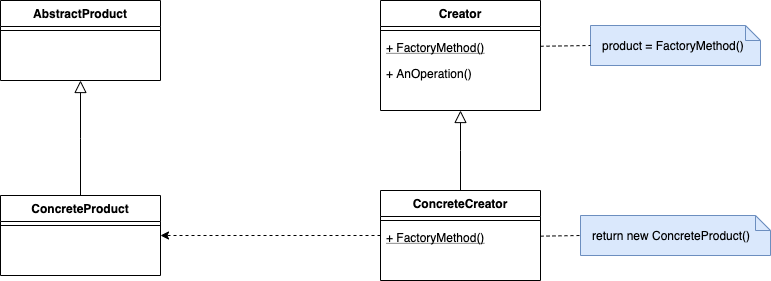

The diagram above was exported from draw.io. Its source (the exported page's mxGraphModel, read from the mxfile embedded in the PNG):
<mxGraphModel dx="1298" dy="785" grid="1" gridSize="10" guides="1" tooltips="1" connect="1" arrows="1" fold="1" page="1" pageScale="1" pageWidth="827" pageHeight="1169" math="0" shadow="0">
  <root>
    <mxCell id="WIyWlLk6GJQsqaUBKTNV-0" />
    <mxCell id="WIyWlLk6GJQsqaUBKTNV-1" parent="WIyWlLk6GJQsqaUBKTNV-0" />
    <mxCell id="JI8do4RIVTdYG_sJH8x3-19" style="edgeStyle=orthogonalEdgeStyle;rounded=0;orthogonalLoop=1;jettySize=auto;html=1;entryX=1;entryY=0.5;entryDx=0;entryDy=0;dashed=1;" edge="1" parent="WIyWlLk6GJQsqaUBKTNV-1" source="JI8do4RIVTdYG_sJH8x3-14" target="JI8do4RIVTdYG_sJH8x3-10">
      <mxGeometry relative="1" as="geometry" />
    </mxCell>
    <mxCell id="JI8do4RIVTdYG_sJH8x3-22" value="product = FactoryMethod()" style="shape=note;size=15;align=left;spacingLeft=10;html=1;whiteSpace=wrap;fillColor=#dae8fc;strokeColor=#6c8ebf;" vertex="1" parent="WIyWlLk6GJQsqaUBKTNV-1">
      <mxGeometry x="690" y="195" width="170" height="40" as="geometry" />
    </mxCell>
    <mxCell id="JI8do4RIVTdYG_sJH8x3-25" value="" style="endArrow=none;dashed=1;html=1;entryX=0;entryY=0.5;entryDx=0;entryDy=0;entryPerimeter=0;" edge="1" parent="WIyWlLk6GJQsqaUBKTNV-1" source="JI8do4RIVTdYG_sJH8x3-4" target="JI8do4RIVTdYG_sJH8x3-22">
      <mxGeometry width="50" height="50" relative="1" as="geometry">
        <mxPoint x="650" y="160" as="sourcePoint" />
        <mxPoint x="700" y="110" as="targetPoint" />
      </mxGeometry>
    </mxCell>
    <mxCell id="JI8do4RIVTdYG_sJH8x3-26" value="return new ConcreteProduct()" style="shape=note;size=15;align=left;spacingLeft=10;html=1;whiteSpace=wrap;fillColor=#dae8fc;strokeColor=#6c8ebf;" vertex="1" parent="WIyWlLk6GJQsqaUBKTNV-1">
      <mxGeometry x="680" y="385" width="190" height="40" as="geometry" />
    </mxCell>
    <mxCell id="JI8do4RIVTdYG_sJH8x3-27" value="" style="endArrow=none;dashed=1;html=1;entryX=0;entryY=0.5;entryDx=0;entryDy=0;entryPerimeter=0;" edge="1" parent="WIyWlLk6GJQsqaUBKTNV-1" source="JI8do4RIVTdYG_sJH8x3-16" target="JI8do4RIVTdYG_sJH8x3-26">
      <mxGeometry width="50" height="50" relative="1" as="geometry">
        <mxPoint x="650" y="222.69230769230762" as="sourcePoint" />
        <mxPoint x="700" y="220" as="targetPoint" />
      </mxGeometry>
    </mxCell>
    <mxCell id="JI8do4RIVTdYG_sJH8x3-28" value="" style="endArrow=block;endSize=10;endFill=0;shadow=0;strokeWidth=1;rounded=0;edgeStyle=elbowEdgeStyle;elbow=vertical;exitX=0.5;exitY=0;exitDx=0;exitDy=0;" edge="1" parent="WIyWlLk6GJQsqaUBKTNV-1" source="JI8do4RIVTdYG_sJH8x3-14">
      <mxGeometry width="160" relative="1" as="geometry">
        <mxPoint x="670" y="382" as="sourcePoint" />
        <mxPoint x="560" y="280" as="targetPoint" />
      </mxGeometry>
    </mxCell>
    <mxCell id="JI8do4RIVTdYG_sJH8x3-29" value="" style="endArrow=block;endSize=10;endFill=0;shadow=0;strokeWidth=1;rounded=0;edgeStyle=elbowEdgeStyle;elbow=vertical;exitX=0.5;exitY=0;exitDx=0;exitDy=0;entryX=0.5;entryY=1;entryDx=0;entryDy=0;" edge="1" parent="WIyWlLk6GJQsqaUBKTNV-1" source="JI8do4RIVTdYG_sJH8x3-10" target="JI8do4RIVTdYG_sJH8x3-6">
      <mxGeometry width="160" relative="1" as="geometry">
        <mxPoint x="139.5" y="390" as="sourcePoint" />
        <mxPoint x="139.5" y="310" as="targetPoint" />
      </mxGeometry>
    </mxCell>
    <mxCell id="JI8do4RIVTdYG_sJH8x3-0" value="Creator" style="swimlane;fontStyle=1;align=center;verticalAlign=top;childLayout=stackLayout;horizontal=1;startSize=26;horizontalStack=0;resizeParent=1;resizeLast=0;collapsible=1;marginBottom=0;rounded=0;shadow=0;strokeWidth=1;" vertex="1" parent="WIyWlLk6GJQsqaUBKTNV-1" treatAsSingle="0">
      <mxGeometry x="480" y="170" width="160" height="110" as="geometry">
        <mxRectangle x="130" y="380" width="160" height="26" as="alternateBounds" />
      </mxGeometry>
    </mxCell>
    <mxCell id="JI8do4RIVTdYG_sJH8x3-3" value="" style="line;html=1;strokeWidth=1;align=left;verticalAlign=middle;spacingTop=-1;spacingLeft=3;spacingRight=3;rotatable=0;labelPosition=right;points=[];portConstraint=eastwest;" vertex="1" parent="JI8do4RIVTdYG_sJH8x3-0">
      <mxGeometry y="26" width="160" height="8" as="geometry" />
    </mxCell>
    <mxCell id="JI8do4RIVTdYG_sJH8x3-4" value="+ FactoryMethod()" style="text;align=left;verticalAlign=top;spacingLeft=4;spacingRight=4;overflow=hidden;rotatable=0;points=[[0,0.5],[1,0.5]];portConstraint=eastwest;fontStyle=4" vertex="1" parent="JI8do4RIVTdYG_sJH8x3-0">
      <mxGeometry y="34" width="160" height="26" as="geometry" />
    </mxCell>
    <mxCell id="JI8do4RIVTdYG_sJH8x3-5" value="+ AnOperation()" style="text;align=left;verticalAlign=top;spacingLeft=4;spacingRight=4;overflow=hidden;rotatable=0;points=[[0,0.5],[1,0.5]];portConstraint=eastwest;" vertex="1" parent="JI8do4RIVTdYG_sJH8x3-0">
      <mxGeometry y="60" width="160" height="26" as="geometry" />
    </mxCell>
    <mxCell id="JI8do4RIVTdYG_sJH8x3-14" value="ConcreteCreator" style="swimlane;fontStyle=1;align=center;verticalAlign=top;childLayout=stackLayout;horizontal=1;startSize=26;horizontalStack=0;resizeParent=1;resizeLast=0;collapsible=1;marginBottom=0;rounded=0;shadow=0;strokeWidth=1;" vertex="1" parent="WIyWlLk6GJQsqaUBKTNV-1" treatAsSingle="0">
      <mxGeometry x="480" y="360" width="160" height="90" as="geometry">
        <mxRectangle x="130" y="380" width="160" height="26" as="alternateBounds" />
      </mxGeometry>
    </mxCell>
    <mxCell id="JI8do4RIVTdYG_sJH8x3-15" value="" style="line;html=1;strokeWidth=1;align=left;verticalAlign=middle;spacingTop=-1;spacingLeft=3;spacingRight=3;rotatable=0;labelPosition=right;points=[];portConstraint=eastwest;" vertex="1" parent="JI8do4RIVTdYG_sJH8x3-14">
      <mxGeometry y="26" width="160" height="8" as="geometry" />
    </mxCell>
    <mxCell id="JI8do4RIVTdYG_sJH8x3-16" value="+ FactoryMethod()" style="text;align=left;verticalAlign=top;spacingLeft=4;spacingRight=4;overflow=hidden;rotatable=0;points=[[0,0.5],[1,0.5]];portConstraint=eastwest;fontStyle=4" vertex="1" parent="JI8do4RIVTdYG_sJH8x3-14">
      <mxGeometry y="34" width="160" height="26" as="geometry" />
    </mxCell>
    <mxCell id="JI8do4RIVTdYG_sJH8x3-6" value="AbstractProduct" style="swimlane;fontStyle=1;align=center;verticalAlign=top;childLayout=stackLayout;horizontal=1;startSize=26;horizontalStack=0;resizeParent=1;resizeLast=0;collapsible=1;marginBottom=0;rounded=0;shadow=0;strokeWidth=1;" vertex="1" parent="WIyWlLk6GJQsqaUBKTNV-1" treatAsSingle="0">
      <mxGeometry x="100" y="170" width="160" height="80" as="geometry">
        <mxRectangle x="130" y="380" width="160" height="26" as="alternateBounds" />
      </mxGeometry>
    </mxCell>
    <mxCell id="JI8do4RIVTdYG_sJH8x3-7" value="" style="line;html=1;strokeWidth=1;align=left;verticalAlign=middle;spacingTop=-1;spacingLeft=3;spacingRight=3;rotatable=0;labelPosition=right;points=[];portConstraint=eastwest;" vertex="1" parent="JI8do4RIVTdYG_sJH8x3-6">
      <mxGeometry y="26" width="160" height="8" as="geometry" />
    </mxCell>
    <mxCell id="JI8do4RIVTdYG_sJH8x3-10" value="ConcreteProduct" style="swimlane;fontStyle=1;align=center;verticalAlign=top;childLayout=stackLayout;horizontal=1;startSize=26;horizontalStack=0;resizeParent=1;resizeLast=0;collapsible=1;marginBottom=0;rounded=0;shadow=0;strokeWidth=1;" vertex="1" parent="WIyWlLk6GJQsqaUBKTNV-1" treatAsSingle="0">
      <mxGeometry x="100" y="365" width="160" height="80" as="geometry">
        <mxRectangle x="130" y="380" width="160" height="26" as="alternateBounds" />
      </mxGeometry>
    </mxCell>
    <mxCell id="JI8do4RIVTdYG_sJH8x3-11" value="" style="line;html=1;strokeWidth=1;align=left;verticalAlign=middle;spacingTop=-1;spacingLeft=3;spacingRight=3;rotatable=0;labelPosition=right;points=[];portConstraint=eastwest;" vertex="1" parent="JI8do4RIVTdYG_sJH8x3-10">
      <mxGeometry y="26" width="160" height="8" as="geometry" />
    </mxCell>
  </root>
</mxGraphModel>